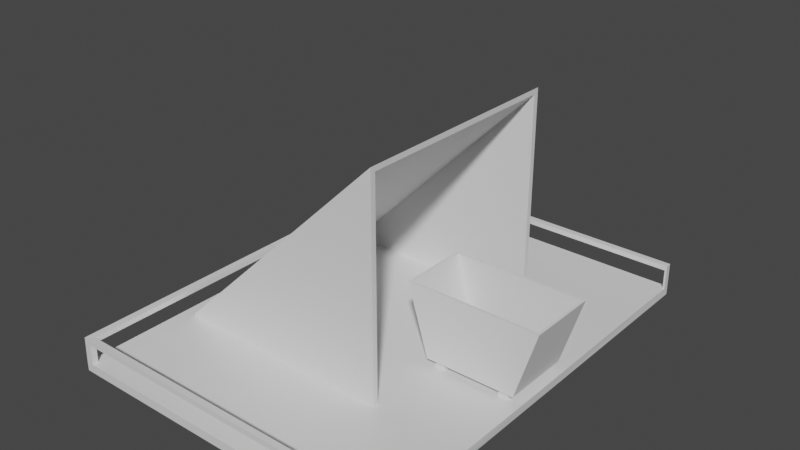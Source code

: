 # Source: MineLV3.blend  (saved by Blender 2.82.7; exported with 4.5.12 LTS)
import bpy
from mathutils import Matrix  # noqa: F401  (used for matrix-valued properties, if any)

bpy.ops.wm.read_factory_settings(use_empty=True)
scene = bpy.context.scene
scene.name = 'Scene'

# ---- collections
col_collection = bpy.data.collections.new('Collection'); scene.collection.children.link(col_collection)

# ---- materials (node trees are filled in below, after node groups)
mat_material = bpy.data.materials.new('Material')
mat_material.alpha_threshold = 0.0
mat_material.use_transparent_shadow = False
mat_material.line_color = (0.0, 0.0, 0.0, 1.0)
mat_material_001 = bpy.data.materials.new('Material.001')
mat_material_001.alpha_threshold = 0.0
mat_material_001.use_transparent_shadow = False
mat_material_001.line_color = (0.0, 0.0, 0.0, 1.0)

# ---- material node trees
mat_material.use_nodes = True; mat_material.node_tree.nodes.clear()
_N = mat_material.node_tree.nodes; _L = mat_material.node_tree.links
n0 = _N.new('ShaderNodeOutputMaterial'); n0.name = 'Material Output'; n0.location = (300, 300)
n1 = _N.new('ShaderNodeBsdfPrincipled'); n1.name = 'Principled BSDF'; n1.location = (10, 300)
n1.distribution = 'GGX'
n1.subsurface_method = 'BURLEY'
n1.inputs[2].default_value = 0.4
n1.inputs[3].default_value = 1.45
n1.inputs[27].default_value = (0.0, 0.0, 0.0, 1.0)
n1.inputs[28].default_value = 1.0
_L.new(n1.outputs[0], n0.inputs[0])
n0.is_active_output = True
mat_material_001.use_nodes = True; mat_material_001.node_tree.nodes.clear()
_N = mat_material_001.node_tree.nodes; _L = mat_material_001.node_tree.links
n0 = _N.new('ShaderNodeOutputMaterial'); n0.name = 'Material Output'; n0.location = (300, 300)
n1 = _N.new('ShaderNodeBsdfPrincipled'); n1.name = 'Principled BSDF'; n1.location = (10, 300)
n1.distribution = 'GGX'
n1.subsurface_method = 'BURLEY'
n1.inputs[2].default_value = 0.4
n1.inputs[3].default_value = 1.45
n1.inputs[27].default_value = (0.0, 0.0, 0.0, 1.0)
n1.inputs[28].default_value = 1.0
_L.new(n1.outputs[0], n0.inputs[0])
n0.is_active_output = True

# ---- world
world_world = bpy.data.worlds.new('World'); scene.world = world_world
world_world.use_nodes = True; world_world.node_tree.nodes.clear()
_N = world_world.node_tree.nodes; _L = world_world.node_tree.links
n0 = _N.new('ShaderNodeOutputWorld'); n0.name = 'World Output'; n0.location = (300, 300)
n1 = _N.new('ShaderNodeBackground'); n1.name = 'Background'; n1.location = (10, 300)
n1.inputs[0].default_value = (0.05088, 0.05088, 0.05088, 1.0)
_L.new(n1.outputs[0], n0.inputs[0])
n0.is_active_output = True
world_world.color = (0.05088, 0.05088, 0.05088)
world_world.use_sun_shadow = False
world_world.sun_shadow_jitter_overblur = 0.0

# ---- meshes
me_cube = bpy.data.meshes.new('Cube')
me_cube.from_pydata([(1.0, 1.0, 1.0), (1.0, 1.0, -1.0), (1.0, -1.0, 1.0), (1.0, -1.0, -1.0), (-1.0, 1.0, -0.9283), (-1.0, 1.0, -1.0), (-1.0, -1.0, -0.9283), (-1.0, -1.0, -1.0), (1.0, 0.9535, 0.9535), (1.0, 0.9535, -0.9535), (1.0, -0.9535, 0.9535), (1.0, -0.9535, -0.9535), (0.9377, 0.9535, 0.892), (-0.9051, 0.9535, -0.9535), (0.9377, -0.9535, 0.892), (-0.9051, -0.9535, -0.9535)], [], [(0, 4, 6, 2), (3, 2, 6, 7), (7, 6, 4, 5), (5, 1, 3, 7), (1, 0, 8, 9), (5, 4, 0, 1), (8, 10, 14, 12), (3, 1, 9, 11), (0, 2, 10, 8), (2, 3, 11, 10), (13, 12, 14, 15), (9, 8, 12, 13), (11, 9, 13, 15), (10, 11, 15, 14)])
_uv = me_cube.uv_layers.new(name='UVMap')
_uv.uv.foreach_set('vector', [0.625, 0.5, 0.875, 0.5, 0.875, 0.75, 0.625, 0.75, 0.375, 0.75, 0.625, 0.75, 0.625, 1.0, 0.375, 1.0, 0.375, 0.0, 0.625, 0.0, 0.625, 0.25, 0.375, 0.25, 0.125, 0.5, 0.375, 0.5, 0.375, 0.75, 0.125, 0.75, 0.375, 0.5, 0.625, 0.5, 0.625, 0.5, 0.375, 0.5, 0.375, 0.25, 0.625, 0.25, 0.625, 0.5, 0.375, 0.5, 0.625, 0.5, 0.625, 0.75, 0.625, 0.75, 0.625, 0.5, 0.375, 0.75, 0.375, 0.5, 0.375, 0.5, 0.375, 0.75, 0.625, 0.5, 0.625, 0.75, 0.625, 0.75, 0.625, 0.5, 0.625, 0.75, 0.375, 0.75, 0.375, 0.75, 0.625, 0.75, 0.375, 0.5, 0.625, 0.5, 0.625, 0.75, 0.375, 0.75, 0.375, 0.5, 0.625, 0.5, 0.625, 0.5, 0.375, 0.5, 0.375, 0.75, 0.375, 0.5, 0.375, 0.5, 0.375, 0.75, 0.625, 0.75, 0.375, 0.75, 0.375, 0.75, 0.625, 0.75])
me_cube.materials.append(mat_material)
me_cube.use_remesh_preserve_volume = False
me_cube.use_remesh_preserve_attributes = False
me_cube.use_mirror_vertex_groups = False
me_cube.update()
me_cube_001 = bpy.data.meshes.new('Cube.001')
me_cube_001.from_pydata([(-6.402, -1.0, -2.833), (-7.018, -1.0, -0.8326), (-6.402, 1.0, -2.833), (-7.018, 1.0, -0.8326), (-3.803, -1.0, -2.833), (-3.187, -1.0, -0.8326), (-3.803, 1.0, -2.833), (-3.187, 1.0, -0.8326), (-7.018, -1.0, -0.8326), (-7.018, 1.0, -0.8326), (-3.187, -1.0, -0.8326), (-3.187, 1.0, -0.8326), (-6.938, -0.9199, -0.8326), (-6.938, 0.9199, -0.8326), (-3.256, -0.9199, -0.8326), (-3.256, 0.9199, -0.8326), (-6.353, -0.9199, -2.767), (-6.353, 0.9199, -2.767), (-3.872, -0.9199, -2.767), (-3.872, 0.9199, -2.767), (-4.279, -0.9308, -2.988), (-4.279, -0.8031, -2.988), (-4.274, -0.9307, -3.026), (-4.275, -0.803, -3.026), (-4.261, -0.9305, -3.062), (-4.261, -0.8028, -3.062), (-4.239, -0.9304, -3.094), (-4.239, -0.8026, -3.093), (-4.21, -0.9302, -3.119), (-4.21, -0.8024, -3.119), (-4.176, -0.93, -3.137), (-4.176, -0.8023, -3.137), (-4.138, -0.9298, -3.146), (-4.139, -0.8021, -3.146), (-4.1, -0.9297, -3.146), (-4.1, -0.8019, -3.146), (-4.063, -0.9296, -3.137), (-4.063, -0.8018, -3.137), (-4.028, -0.9295, -3.119), (-4.029, -0.8017, -3.119), (-4.0, -0.9294, -3.094), (-4.0, -0.8017, -3.093), (-3.978, -0.9294, -3.062), (-3.978, -0.8017, -3.062), (-3.964, -0.9295, -3.026), (-3.965, -0.8018, -3.026), (-3.959, -0.9296, -2.988), (-3.96, -0.8018, -2.988), (-3.964, -0.9297, -2.95), (-3.965, -0.802, -2.949), (-3.978, -0.9299, -2.914), (-3.978, -0.8021, -2.913), (-4.0, -0.93, -2.882), (-4.0, -0.8023, -2.882), (-4.028, -0.9302, -2.857), (-4.029, -0.8025, -2.856), (-4.063, -0.9304, -2.839), (-4.063, -0.8027, -2.838), (-4.1, -0.9306, -2.829), (-4.1, -0.8028, -2.829), (-4.138, -0.9307, -2.829), (-4.139, -0.803, -2.829), (-4.176, -0.9308, -2.839), (-4.176, -0.8031, -2.838), (-4.21, -0.9309, -2.857), (-4.21, -0.8032, -2.856), (-4.239, -0.931, -2.882), (-4.239, -0.8032, -2.882), (-4.261, -0.931, -2.914), (-4.261, -0.8032, -2.913), (-4.274, -0.9309, -2.95), (-4.275, -0.8032, -2.949), (-6.192, -0.9308, -2.988), (-6.192, -0.8031, -2.988), (-6.187, -0.9307, -3.026), (-6.188, -0.803, -3.026), (-6.174, -0.9305, -3.062), (-6.174, -0.8028, -3.062), (-6.152, -0.9304, -3.094), (-6.152, -0.8026, -3.093), (-6.123, -0.9302, -3.119), (-6.123, -0.8024, -3.119), (-6.089, -0.93, -3.137), (-6.089, -0.8023, -3.137), (-6.051, -0.9298, -3.146), (-6.052, -0.8021, -3.146), (-6.013, -0.9297, -3.146), (-6.013, -0.8019, -3.146), (-5.976, -0.9296, -3.137), (-5.976, -0.8018, -3.137), (-5.942, -0.9295, -3.119), (-5.942, -0.8017, -3.119), (-5.913, -0.9294, -3.094), (-5.913, -0.8017, -3.093), (-5.891, -0.9294, -3.062), (-5.891, -0.8017, -3.062), (-5.877, -0.9295, -3.026), (-5.878, -0.8018, -3.026), (-5.873, -0.9296, -2.988), (-5.873, -0.8018, -2.988), (-5.877, -0.9297, -2.95), (-5.878, -0.802, -2.949), (-5.891, -0.9299, -2.914), (-5.891, -0.8021, -2.913), (-5.913, -0.93, -2.882), (-5.913, -0.8023, -2.882), (-5.942, -0.9302, -2.857), (-5.942, -0.8025, -2.856), (-5.976, -0.9304, -2.839), (-5.976, -0.8027, -2.838), (-6.013, -0.9306, -2.829), (-6.013, -0.8028, -2.829), (-6.051, -0.9307, -2.829), (-6.052, -0.803, -2.829), (-6.089, -0.9308, -2.839), (-6.089, -0.8031, -2.838), (-6.123, -0.9309, -2.857), (-6.123, -0.8032, -2.856), (-6.152, -0.931, -2.882), (-6.152, -0.8032, -2.882), (-6.174, -0.931, -2.914), (-6.174, -0.8032, -2.913), (-6.187, -0.9309, -2.95), (-6.188, -0.8032, -2.949), (-4.279, 0.6912, -2.988), (-4.279, 0.819, -2.988), (-4.274, 0.6914, -3.026), (-4.275, 0.8191, -3.026), (-4.261, 0.6915, -3.062), (-4.261, 0.8192, -3.062), (-4.239, 0.6917, -3.094), (-4.239, 0.8194, -3.093), (-4.21, 0.6919, -3.119), (-4.21, 0.8196, -3.119), (-4.176, 0.692, -3.137), (-4.176, 0.8198, -3.137), (-4.138, 0.6922, -3.146), (-4.139, 0.82, -3.146), (-4.1, 0.6924, -3.146), (-4.1, 0.8201, -3.146), (-4.063, 0.6925, -3.137), (-4.063, 0.8202, -3.137), (-4.028, 0.6926, -3.119), (-4.029, 0.8203, -3.119), (-4.0, 0.6926, -3.094), (-4.0, 0.8203, -3.093), (-3.978, 0.6926, -3.062), (-3.978, 0.8203, -3.062), (-3.964, 0.6926, -3.026), (-3.965, 0.8203, -3.026), (-3.959, 0.6925, -2.988), (-3.96, 0.8202, -2.988), (-3.964, 0.6923, -2.95), (-3.965, 0.8201, -2.949), (-3.978, 0.6922, -2.914), (-3.978, 0.8199, -2.913), (-4.0, 0.692, -2.882), (-4.0, 0.8197, -2.882), (-4.028, 0.6918, -2.857), (-4.029, 0.8196, -2.856), (-4.063, 0.6916, -2.839), (-4.063, 0.8194, -2.838), (-4.1, 0.6915, -2.829), (-4.1, 0.8192, -2.829), (-4.138, 0.6913, -2.829), (-4.139, 0.8191, -2.829), (-4.176, 0.6912, -2.839), (-4.176, 0.8189, -2.838), (-4.21, 0.6911, -2.857), (-4.21, 0.8189, -2.856), (-4.239, 0.6911, -2.882), (-4.239, 0.8188, -2.882), (-4.261, 0.6911, -2.914), (-4.261, 0.8188, -2.913), (-4.274, 0.6911, -2.95), (-4.275, 0.8189, -2.949), (-6.192, 0.6912, -2.988), (-6.192, 0.819, -2.988), (-6.187, 0.6914, -3.026), (-6.188, 0.8191, -3.026), (-6.174, 0.6915, -3.062), (-6.174, 0.8192, -3.062), (-6.152, 0.6917, -3.094), (-6.152, 0.8194, -3.093), (-6.123, 0.6919, -3.119), (-6.123, 0.8196, -3.119), (-6.089, 0.692, -3.137), (-6.089, 0.8198, -3.137), (-6.051, 0.6922, -3.146), (-6.052, 0.82, -3.146), (-6.013, 0.6924, -3.146), (-6.013, 0.8201, -3.146), (-5.976, 0.6925, -3.137), (-5.976, 0.8202, -3.137), (-5.942, 0.6926, -3.119), (-5.942, 0.8203, -3.119), (-5.913, 0.6926, -3.094), (-5.913, 0.8203, -3.093), (-5.891, 0.6926, -3.062), (-5.891, 0.8203, -3.062), (-5.877, 0.6926, -3.026), (-5.878, 0.8203, -3.026), (-5.873, 0.6925, -2.988), (-5.873, 0.8202, -2.988), (-5.877, 0.6923, -2.95), (-5.878, 0.8201, -2.949), (-5.891, 0.6922, -2.914), (-5.891, 0.8199, -2.913), (-5.913, 0.692, -2.882), (-5.913, 0.8197, -2.882), (-5.942, 0.6918, -2.857), (-5.942, 0.8196, -2.856), (-5.976, 0.6916, -2.839), (-5.976, 0.8194, -2.838), (-6.013, 0.6915, -2.829), (-6.013, 0.8192, -2.829), (-6.051, 0.6913, -2.829), (-6.052, 0.8191, -2.829), (-6.089, 0.6912, -2.839), (-6.089, 0.8189, -2.838), (-6.123, 0.6911, -2.857), (-6.123, 0.8189, -2.856), (-6.152, 0.6911, -2.882), (-6.152, 0.8188, -2.882), (-6.174, 0.6911, -2.914), (-6.174, 0.8188, -2.913), (-6.187, 0.6911, -2.95), (-6.188, 0.8189, -2.949)], [], [(0, 1, 3, 2), (2, 3, 7, 6), (6, 7, 5, 4), (4, 5, 1, 0), (2, 6, 4, 0), (5, 7, 11, 10), (8, 10, 14, 12), (3, 1, 8, 9), (1, 5, 10, 8), (7, 3, 9, 11), (15, 13, 17, 19), (11, 9, 13, 15), (10, 11, 15, 14), (9, 8, 12, 13), (19, 17, 16, 18), (14, 15, 19, 18), (13, 12, 16, 17), (12, 14, 18, 16), (20, 21, 23, 22), (22, 23, 25, 24), (24, 25, 27, 26), (26, 27, 29, 28), (28, 29, 31, 30), (30, 31, 33, 32), (32, 33, 35, 34), (34, 35, 37, 36), (36, 37, 39, 38), (38, 39, 41, 40), (40, 41, 43, 42), (42, 43, 45, 44), (44, 45, 47, 46), (46, 47, 49, 48), (48, 49, 51, 50), (50, 51, 53, 52), (52, 53, 55, 54), (54, 55, 57, 56), (56, 57, 59, 58), (58, 59, 61, 60), (60, 61, 63, 62), (62, 63, 65, 64), (64, 65, 67, 66), (66, 67, 69, 68), (23, 21, 71, 69, 67, 65, 63, 61, 59, 57, 55, 53, 51, 49, 47, 45, 43, 41, 39, 37, 35, 33, 31, 29, 27, 25), (68, 69, 71, 70), (70, 71, 21, 20), (20, 22, 24, 26, 28, 30, 32, 34, 36, 38, 40, 42, 44, 46, 48, 50, 52, 54, 56, 58, 60, 62, 64, 66, 68, 70), (72, 73, 75, 74), (74, 75, 77, 76), (76, 77, 79, 78), (78, 79, 81, 80), (80, 81, 83, 82), (82, 83, 85, 84), (84, 85, 87, 86), (86, 87, 89, 88), (88, 89, 91, 90), (90, 91, 93, 92), (92, 93, 95, 94), (94, 95, 97, 96), (96, 97, 99, 98), (98, 99, 101, 100), (100, 101, 103, 102), (102, 103, 105, 104), (104, 105, 107, 106), (106, 107, 109, 108), (108, 109, 111, 110), (110, 111, 113, 112), (112, 113, 115, 114), (114, 115, 117, 116), (116, 117, 119, 118), (118, 119, 121, 120), (75, 73, 123, 121, 119, 117, 115, 113, 111, 109, 107, 105, 103, 101, 99, 97, 95, 93, 91, 89, 87, 85, 83, 81, 79, 77), (120, 121, 123, 122), (122, 123, 73, 72), (72, 74, 76, 78, 80, 82, 84, 86, 88, 90, 92, 94, 96, 98, 100, 102, 104, 106, 108, 110, 112, 114, 116, 118, 120, 122), (124, 125, 127, 126), (126, 127, 129, 128), (128, 129, 131, 130), (130, 131, 133, 132), (132, 133, 135, 134), (134, 135, 137, 136), (136, 137, 139, 138), (138, 139, 141, 140), (140, 141, 143, 142), (142, 143, 145, 144), (144, 145, 147, 146), (146, 147, 149, 148), (148, 149, 151, 150), (150, 151, 153, 152), (152, 153, 155, 154), (154, 155, 157, 156), (156, 157, 159, 158), (158, 159, 161, 160), (160, 161, 163, 162), (162, 163, 165, 164), (164, 165, 167, 166), (166, 167, 169, 168), (168, 169, 171, 170), (170, 171, 173, 172), (127, 125, 175, 173, 171, 169, 167, 165, 163, 161, 159, 157, 155, 153, 151, 149, 147, 145, 143, 141, 139, 137, 135, 133, 131, 129), (172, 173, 175, 174), (174, 175, 125, 124), (124, 126, 128, 130, 132, 134, 136, 138, 140, 142, 144, 146, 148, 150, 152, 154, 156, 158, 160, 162, 164, 166, 168, 170, 172, 174), (176, 177, 179, 178), (178, 179, 181, 180), (180, 181, 183, 182), (182, 183, 185, 184), (184, 185, 187, 186), (186, 187, 189, 188), (188, 189, 191, 190), (190, 191, 193, 192), (192, 193, 195, 194), (194, 195, 197, 196), (196, 197, 199, 198), (198, 199, 201, 200), (200, 201, 203, 202), (202, 203, 205, 204), (204, 205, 207, 206), (206, 207, 209, 208), (208, 209, 211, 210), (210, 211, 213, 212), (212, 213, 215, 214), (214, 215, 217, 216), (216, 217, 219, 218), (218, 219, 221, 220), (220, 221, 223, 222), (222, 223, 225, 224), (179, 177, 227, 225, 223, 221, 219, 217, 215, 213, 211, 209, 207, 205, 203, 201, 199, 197, 195, 193, 191, 189, 187, 185, 183, 181), (224, 225, 227, 226), (226, 227, 177, 176), (176, 178, 180, 182, 184, 186, 188, 190, 192, 194, 196, 198, 200, 202, 204, 206, 208, 210, 212, 214, 216, 218, 220, 222, 224, 226)])
_uv = me_cube_001.uv_layers.new(name='UVMap')
_uv.uv.foreach_set('vector', [0.375, 0.0, 0.625, 0.0, 0.625, 0.25, 0.375, 0.25, 0.375, 0.25, 0.625, 0.25, 0.625, 0.5, 0.375, 0.5, 0.375, 0.5, 0.625, 0.5, 0.625, 0.75, 0.375, 0.75, 0.375, 0.75, 0.625, 0.75, 0.625, 1.0, 0.375, 1.0, 0.125, 0.5, 0.375, 0.5, 0.375, 0.75, 0.125, 0.75, 0.625, 0.75, 0.625, 0.5, 0.625, 0.5, 0.625, 0.75, 0.625, 1.0, 0.625, 0.75, 0.625, 0.75, 0.625, 1.0, 0.625, 0.25, 0.625, 0.0, 0.625, 0.0, 0.625, 0.25, 0.625, 1.0, 0.625, 0.75, 0.625, 0.75, 0.625, 1.0, 0.625, 0.5, 0.625, 0.25, 0.625, 0.25, 0.625, 0.5, 0.625, 0.5, 0.625, 0.25, 0.625, 0.25, 0.625, 0.5, 0.625, 0.5, 0.625, 0.25, 0.625, 0.25, 0.625, 0.5, 0.625, 0.75, 0.625, 0.5, 0.625, 0.5, 0.625, 0.75, 0.625, 0.25, 0.625, 0.0, 0.625, 0.0, 0.625, 0.25, 0.625, 0.5, 0.875, 0.5, 0.875, 0.75, 0.625, 0.75, 0.625, 0.75, 0.625, 0.5, 0.625, 0.5, 0.625, 0.75, 0.625, 0.25, 0.625, 0.0, 0.625, 0.0, 0.625, 0.25, 0.625, 1.0, 0.625, 0.75, 0.625, 0.75, 0.625, 1.0, 1.0, 0.5, 1.0, 1.0, 0.9615, 1.0, 0.9615, 0.5, 0.9615, 0.5, 0.9615, 1.0, 0.9231, 1.0, 0.9231, 0.5, 0.9231, 0.5, 0.9231, 1.0, 0.8846, 1.0, 0.8846, 0.5, 0.8846, 0.5, 0.8846, 1.0, 0.8462, 1.0, 0.8462, 0.5, 0.8462, 0.5, 0.8462, 1.0, 0.8077, 1.0, 0.8077, 0.5, 0.8077, 0.5, 0.8077, 1.0, 0.7692, 1.0, 0.7692, 0.5, 0.7692, 0.5, 0.7692, 1.0, 0.7308, 1.0, 0.7308, 0.5, 0.7308, 0.5, 0.7308, 1.0, 0.6923, 1.0, 0.6923, 0.5, 0.6923, 0.5, 0.6923, 1.0, 0.6538, 1.0, 0.6538, 0.5, 0.6538, 0.5, 0.6538, 1.0, 0.6154, 1.0, 0.6154, 0.5, 0.6154, 0.5, 0.6154, 1.0, 0.5769, 1.0, 0.5769, 0.5, 0.5769, 0.5, 0.5769, 1.0, 0.5385, 1.0, 0.5385, 0.5, 0.5385, 0.5, 0.5385, 1.0, 0.5, 1.0, 0.5, 0.5, 0.5, 0.5, 0.5, 1.0, 0.4615, 1.0, 0.4615, 0.5, 0.4615, 0.5, 0.4615, 1.0, 0.4231, 1.0, 0.4231, 0.5, 0.4231, 0.5, 0.4231, 1.0, 0.3846, 1.0, 0.3846, 0.5, 0.3846, 0.5, 0.3846, 1.0, 0.3462, 1.0, 0.3462, 0.5, 0.3462, 0.5, 0.3462, 1.0, 0.3077, 1.0, 0.3077, 0.5, 0.3077, 0.5, 0.3077, 1.0, 0.2692, 1.0, 0.2692, 0.5, 0.2692, 0.5, 0.2692, 1.0, 0.2308, 1.0, 0.2308, 0.5, 0.2308, 0.5, 0.2308, 1.0, 0.1923, 1.0, 0.1923, 0.5, 0.1923, 0.5, 0.1923, 1.0, 0.1538, 1.0, 0.1538, 0.5, 0.1538, 0.5, 0.1538, 1.0, 0.1154, 1.0, 0.1154, 0.5, 0.1154, 0.5, 0.1154, 1.0, 0.07692, 1.0, 0.07692, 0.5, 0.3074, 0.483, 0.25, 0.49, 0.1926, 0.483, 0.1385, 0.4625, 0.09085, 0.4296, 0.05248, 0.3863, 0.0256, 0.3351, 0.01175, 0.2789, 0.01175, 0.2211, 0.0256, 0.1649, 0.05248, 0.1137, 0.09085, 0.07036, 0.1385, 0.03749, 0.1926, 0.01697, 0.25, 0.01, 0.3074, 0.01697, 0.3615, 0.03749, 0.4091, 0.07036, 0.4475, 0.1137, 0.4744, 0.1649, 0.4882, 0.2211, 0.4882, 0.2789, 0.4744, 0.3351, 0.4475, 0.3863, 0.4091, 0.4296, 0.3615, 0.4625, 0.07692, 0.5, 0.07692, 1.0, 0.03846, 1.0, 0.03846, 0.5, 0.03846, 0.5, 0.03846, 1.0, -3.055e-07, 1.0, -3.055e-07, 0.5, 0.75, 0.49, 0.8074, 0.483, 0.8615, 0.4625, 0.9091, 0.4296, 0.9475, 0.3863, 0.9744, 0.3351, 0.9882, 0.2789, 0.9882, 0.2211, 0.9744, 0.1649, 0.9475, 0.1137, 0.9091, 0.07036, 0.8615, 0.03749, 0.8074, 0.01697, 0.75, 0.01, 0.6926, 0.01697, 0.6385, 0.03749, 0.5909, 0.07036, 0.5525, 0.1137, 0.5256, 0.1649, 0.5117, 0.2211, 0.5117, 0.2789, 0.5256, 0.3351, 0.5525, 0.3863, 0.5909, 0.4296, 0.6385, 0.4625, 0.6926, 0.483, 1.0, 0.5, 1.0, 1.0, 0.9615, 1.0, 0.9615, 0.5, 0.9615, 0.5, 0.9615, 1.0, 0.9231, 1.0, 0.9231, 0.5, 0.9231, 0.5, 0.9231, 1.0, 0.8846, 1.0, 0.8846, 0.5, 0.8846, 0.5, 0.8846, 1.0, 0.8462, 1.0, 0.8462, 0.5, 0.8462, 0.5, 0.8462, 1.0, 0.8077, 1.0, 0.8077, 0.5, 0.8077, 0.5, 0.8077, 1.0, 0.7692, 1.0, 0.7692, 0.5, 0.7692, 0.5, 0.7692, 1.0, 0.7308, 1.0, 0.7308, 0.5, 0.7308, 0.5, 0.7308, 1.0, 0.6923, 1.0, 0.6923, 0.5, 0.6923, 0.5, 0.6923, 1.0, 0.6538, 1.0, 0.6538, 0.5, 0.6538, 0.5, 0.6538, 1.0, 0.6154, 1.0, 0.6154, 0.5, 0.6154, 0.5, 0.6154, 1.0, 0.5769, 1.0, 0.5769, 0.5, 0.5769, 0.5, 0.5769, 1.0, 0.5385, 1.0, 0.5385, 0.5, 0.5385, 0.5, 0.5385, 1.0, 0.5, 1.0, 0.5, 0.5, 0.5, 0.5, 0.5, 1.0, 0.4615, 1.0, 0.4615, 0.5, 0.4615, 0.5, 0.4615, 1.0, 0.4231, 1.0, 0.4231, 0.5, 0.4231, 0.5, 0.4231, 1.0, 0.3846, 1.0, 0.3846, 0.5, 0.3846, 0.5, 0.3846, 1.0, 0.3462, 1.0, 0.3462, 0.5, 0.3462, 0.5, 0.3462, 1.0, 0.3077, 1.0, 0.3077, 0.5, 0.3077, 0.5, 0.3077, 1.0, 0.2692, 1.0, 0.2692, 0.5, 0.2692, 0.5, 0.2692, 1.0, 0.2308, 1.0, 0.2308, 0.5, 0.2308, 0.5, 0.2308, 1.0, 0.1923, 1.0, 0.1923, 0.5, 0.1923, 0.5, 0.1923, 1.0, 0.1538, 1.0, 0.1538, 0.5, 0.1538, 0.5, 0.1538, 1.0, 0.1154, 1.0, 0.1154, 0.5, 0.1154, 0.5, 0.1154, 1.0, 0.07692, 1.0, 0.07692, 0.5, 0.3074, 0.483, 0.25, 0.49, 0.1926, 0.483, 0.1385, 0.4625, 0.09085, 0.4296, 0.05248, 0.3863, 0.0256, 0.3351, 0.01175, 0.2789, 0.01175, 0.2211, 0.0256, 0.1649, 0.05248, 0.1137, 0.09085, 0.07036, 0.1385, 0.03749, 0.1926, 0.01697, 0.25, 0.01, 0.3074, 0.01697, 0.3615, 0.03749, 0.4091, 0.07036, 0.4475, 0.1137, 0.4744, 0.1649, 0.4882, 0.2211, 0.4882, 0.2789, 0.4744, 0.3351, 0.4475, 0.3863, 0.4091, 0.4296, 0.3615, 0.4625, 0.07692, 0.5, 0.07692, 1.0, 0.03846, 1.0, 0.03846, 0.5, 0.03846, 0.5, 0.03846, 1.0, -3.055e-07, 1.0, -3.055e-07, 0.5, 0.75, 0.49, 0.8074, 0.483, 0.8615, 0.4625, 0.9091, 0.4296, 0.9475, 0.3863, 0.9744, 0.3351, 0.9882, 0.2789, 0.9882, 0.2211, 0.9744, 0.1649, 0.9475, 0.1137, 0.9091, 0.07036, 0.8615, 0.03749, 0.8074, 0.01697, 0.75, 0.01, 0.6926, 0.01697, 0.6385, 0.03749, 0.5909, 0.07036, 0.5525, 0.1137, 0.5256, 0.1649, 0.5117, 0.2211, 0.5117, 0.2789, 0.5256, 0.3351, 0.5525, 0.3863, 0.5909, 0.4296, 0.6385, 0.4625, 0.6926, 0.483, 1.0, 0.5, 1.0, 1.0, 0.9615, 1.0, 0.9615, 0.5, 0.9615, 0.5, 0.9615, 1.0, 0.9231, 1.0, 0.9231, 0.5, 0.9231, 0.5, 0.9231, 1.0, 0.8846, 1.0, 0.8846, 0.5, 0.8846, 0.5, 0.8846, 1.0, 0.8462, 1.0, 0.8462, 0.5, 0.8462, 0.5, 0.8462, 1.0, 0.8077, 1.0, 0.8077, 0.5, 0.8077, 0.5, 0.8077, 1.0, 0.7692, 1.0, 0.7692, 0.5, 0.7692, 0.5, 0.7692, 1.0, 0.7308, 1.0, 0.7308, 0.5, 0.7308, 0.5, 0.7308, 1.0, 0.6923, 1.0, 0.6923, 0.5, 0.6923, 0.5, 0.6923, 1.0, 0.6538, 1.0, 0.6538, 0.5, 0.6538, 0.5, 0.6538, 1.0, 0.6154, 1.0, 0.6154, 0.5, 0.6154, 0.5, 0.6154, 1.0, 0.5769, 1.0, 0.5769, 0.5, 0.5769, 0.5, 0.5769, 1.0, 0.5385, 1.0, 0.5385, 0.5, 0.5385, 0.5, 0.5385, 1.0, 0.5, 1.0, 0.5, 0.5, 0.5, 0.5, 0.5, 1.0, 0.4615, 1.0, 0.4615, 0.5, 0.4615, 0.5, 0.4615, 1.0, 0.4231, 1.0, 0.4231, 0.5, 0.4231, 0.5, 0.4231, 1.0, 0.3846, 1.0, 0.3846, 0.5, 0.3846, 0.5, 0.3846, 1.0, 0.3462, 1.0, 0.3462, 0.5, 0.3462, 0.5, 0.3462, 1.0, 0.3077, 1.0, 0.3077, 0.5, 0.3077, 0.5, 0.3077, 1.0, 0.2692, 1.0, 0.2692, 0.5, 0.2692, 0.5, 0.2692, 1.0, 0.2308, 1.0, 0.2308, 0.5, 0.2308, 0.5, 0.2308, 1.0, 0.1923, 1.0, 0.1923, 0.5, 0.1923, 0.5, 0.1923, 1.0, 0.1538, 1.0, 0.1538, 0.5, 0.1538, 0.5, 0.1538, 1.0, 0.1154, 1.0, 0.1154, 0.5, 0.1154, 0.5, 0.1154, 1.0, 0.07692, 1.0, 0.07692, 0.5, 0.3074, 0.483, 0.25, 0.49, 0.1926, 0.483, 0.1385, 0.4625, 0.09085, 0.4296, 0.05248, 0.3863, 0.0256, 0.3351, 0.01175, 0.2789, 0.01175, 0.2211, 0.0256, 0.1649, 0.05248, 0.1137, 0.09085, 0.07036, 0.1385, 0.03749, 0.1926, 0.01697, 0.25, 0.01, 0.3074, 0.01697, 0.3615, 0.03749, 0.4091, 0.07036, 0.4475, 0.1137, 0.4744, 0.1649, 0.4882, 0.2211, 0.4882, 0.2789, 0.4744, 0.3351, 0.4475, 0.3863, 0.4091, 0.4296, 0.3615, 0.4625, 0.07692, 0.5, 0.07692, 1.0, 0.03846, 1.0, 0.03846, 0.5, 0.03846, 0.5, 0.03846, 1.0, -3.055e-07, 1.0, -3.055e-07, 0.5, 0.75, 0.49, 0.8074, 0.483, 0.8615, 0.4625, 0.9091, 0.4296, 0.9475, 0.3863, 0.9744, 0.3351, 0.9882, 0.2789, 0.9882, 0.2211, 0.9744, 0.1649, 0.9475, 0.1137, 0.9091, 0.07036, 0.8615, 0.03749, 0.8074, 0.01697, 0.75, 0.01, 0.6926, 0.01697, 0.6385, 0.03749, 0.5909, 0.07036, 0.5525, 0.1137, 0.5256, 0.1649, 0.5117, 0.2211, 0.5117, 0.2789, 0.5256, 0.3351, 0.5525, 0.3863, 0.5909, 0.4296, 0.6385, 0.4625, 0.6926, 0.483, 1.0, 0.5, 1.0, 1.0, 0.9615, 1.0, 0.9615, 0.5, 0.9615, 0.5, 0.9615, 1.0, 0.9231, 1.0, 0.9231, 0.5, 0.9231, 0.5, 0.9231, 1.0, 0.8846, 1.0, 0.8846, 0.5, 0.8846, 0.5, 0.8846, 1.0, 0.8462, 1.0, 0.8462, 0.5, 0.8462, 0.5, 0.8462, 1.0, 0.8077, 1.0, 0.8077, 0.5, 0.8077, 0.5, 0.8077, 1.0, 0.7692, 1.0, 0.7692, 0.5, 0.7692, 0.5, 0.7692, 1.0, 0.7308, 1.0, 0.7308, 0.5, 0.7308, 0.5, 0.7308, 1.0, 0.6923, 1.0, 0.6923, 0.5, 0.6923, 0.5, 0.6923, 1.0, 0.6538, 1.0, 0.6538, 0.5, 0.6538, 0.5, 0.6538, 1.0, 0.6154, 1.0, 0.6154, 0.5, 0.6154, 0.5, 0.6154, 1.0, 0.5769, 1.0, 0.5769, 0.5, 0.5769, 0.5, 0.5769, 1.0, 0.5385, 1.0, 0.5385, 0.5, 0.5385, 0.5, 0.5385, 1.0, 0.5, 1.0, 0.5, 0.5, 0.5, 0.5, 0.5, 1.0, 0.4615, 1.0, 0.4615, 0.5, 0.4615, 0.5, 0.4615, 1.0, 0.4231, 1.0, 0.4231, 0.5, 0.4231, 0.5, 0.4231, 1.0, 0.3846, 1.0, 0.3846, 0.5, 0.3846, 0.5, 0.3846, 1.0, 0.3462, 1.0, 0.3462, 0.5, 0.3462, 0.5, 0.3462, 1.0, 0.3077, 1.0, 0.3077, 0.5, 0.3077, 0.5, 0.3077, 1.0, 0.2692, 1.0, 0.2692, 0.5, 0.2692, 0.5, 0.2692, 1.0, 0.2308, 1.0, 0.2308, 0.5, 0.2308, 0.5, 0.2308, 1.0, 0.1923, 1.0, 0.1923, 0.5, 0.1923, 0.5, 0.1923, 1.0, 0.1538, 1.0, 0.1538, 0.5, 0.1538, 0.5, 0.1538, 1.0, 0.1154, 1.0, 0.1154, 0.5, 0.1154, 0.5, 0.1154, 1.0, 0.07692, 1.0, 0.07692, 0.5, 0.3074, 0.483, 0.25, 0.49, 0.1926, 0.483, 0.1385, 0.4625, 0.09085, 0.4296, 0.05248, 0.3863, 0.0256, 0.3351, 0.01175, 0.2789, 0.01175, 0.2211, 0.0256, 0.1649, 0.05248, 0.1137, 0.09085, 0.07036, 0.1385, 0.03749, 0.1926, 0.01697, 0.25, 0.01, 0.3074, 0.01697, 0.3615, 0.03749, 0.4091, 0.07036, 0.4475, 0.1137, 0.4744, 0.1649, 0.4882, 0.2211, 0.4882, 0.2789, 0.4744, 0.3351, 0.4475, 0.3863, 0.4091, 0.4296, 0.3615, 0.4625, 0.07692, 0.5, 0.07692, 1.0, 0.03846, 1.0, 0.03846, 0.5, 0.03846, 0.5, 0.03846, 1.0, -3.055e-07, 1.0, -3.055e-07, 0.5, 0.75, 0.49, 0.8074, 0.483, 0.8615, 0.4625, 0.9091, 0.4296, 0.9475, 0.3863, 0.9744, 0.3351, 0.9882, 0.2789, 0.9882, 0.2211, 0.9744, 0.1649, 0.9475, 0.1137, 0.9091, 0.07036, 0.8615, 0.03749, 0.8074, 0.01697, 0.75, 0.01, 0.6926, 0.01697, 0.6385, 0.03749, 0.5909, 0.07036, 0.5525, 0.1137, 0.5256, 0.1649, 0.5117, 0.2211, 0.5117, 0.2789, 0.5256, 0.3351, 0.5525, 0.3863, 0.5909, 0.4296, 0.6385, 0.4625, 0.6926, 0.483])
me_cube_001.use_remesh_fix_poles = True
me_cube_001.use_remesh_preserve_attributes = False
me_cube_001.use_mirror_vertex_groups = False
me_cube_001.update()
me_cube_002 = bpy.data.meshes.new('Cube.002')
me_cube_002.from_pydata([(-1.0, -1.0, 1.0), (-1.0, -1.0, -1.0), (-0.9984, -0.9982, 6.657), (-1.0, -1.0, 1.0), (0.4683, -1.0, 1.0), (-1.0, -1.0, 1.0), (0.4683, -0.973, 0.9557), (-0.9689, -0.973, 0.9557), (0.4773, -1.0, 1.0), (0.4773, -1.0, -1.0), (-0.9689, -0.01197, 0.9557), (0.4773, -1.0, 1.0), (-1.0, -0.01197, 1.0), (0.4773, -1.0, 1.0), (-1.0, -0.9728, 1.0), (0.4772, -0.973, 0.9557), (-0.9695, -1.0, 1.0), (-1.0, 0.0, -1.0), (-1.0, 0.0, 1.0), (-1.0, 0.0, 1.0), (-1.0, 0.0, 1.0), (-0.9689, 0.0, 0.9557), (0.4798, 0.0, 0.9557), (0.4773, 0.0, -1.0), (-0.9673, -0.9712, 6.613), (-0.9984, -0.9709, 6.657), (-0.9678, -0.9982, 6.657), (-0.9987, -0.9713, 5.484), (-0.9676, -0.9716, 5.44), (-0.9682, -0.9985, 5.484), (-0.9987, -0.9985, 5.484), (-0.9673, -0.9712, 6.613), (-0.9984, -0.9709, 6.657), (-0.9987, -0.9713, 5.484), (-0.9676, -0.9716, 5.44), (-0.9673, -0.9712, 6.613), (-0.9984, -0.9709, 6.657), (-0.9987, -0.9713, 5.484), (-0.9676, -0.9716, 5.44), (-0.9673, -0.9712, 6.613), (-0.9984, -0.9709, 6.657), (-0.9987, -0.9713, 5.484), (-0.9676, -0.9716, 5.44), (-0.9673, 0.0006851, 6.613), (-0.9984, 0.0009338, 6.657), (-0.9987, 0.0005537, 5.484), (-0.9676, 0.000305, 5.44), (-0.9689, -0.01197, 5.533), (-1.0, -0.01197, 5.577), (-1.0, 0.0, 5.577), (-0.9689, 0.0, 5.533), (0.4789, -0.9712, 6.613), (0.4783, -0.9982, 6.657), (0.4785, -0.9716, 5.44), (0.478, -0.9985, 5.484), (0.4789, -0.9712, 6.613), (0.4789, -0.9712, 6.613), (0.4789, -0.9712, 6.613), (0.4683, -1.0, 5.644), (0.4683, -0.973, 5.6), (0.4773, -1.0, 5.644), (0.4772, -0.973, 5.6)], [(4, 3), (11, 4), (11, 13), (8, 9), (8, 11), (20, 21), (18, 49)], [(19, 3, 5, 14, 12, 20), (18, 0, 3, 19), (10, 12, 14, 7), (22, 21, 10, 7, 6, 15), (24, 28, 34, 31), (16, 4, 6, 7), (17, 23, 9, 1), (2, 26, 24, 25), (1, 0, 18, 17), (5, 1, 9, 13), (24, 26, 52, 51), (30, 29, 26, 2), (27, 30, 2, 25), (14, 5, 30, 27), (5, 16, 29, 30), (16, 7, 28, 29), (7, 14, 27, 28), (34, 33, 37, 38), (25, 24, 31, 32), (27, 25, 32, 33), (28, 27, 33, 34), (35, 38, 42, 39), (33, 32, 36, 37), (31, 34, 38, 35), (32, 31, 35, 36), (42, 41, 45, 46), (36, 35, 39, 40), (38, 37, 41, 42), (37, 36, 40, 41), (46, 45, 44, 43), (41, 40, 44, 45), (39, 42, 46, 43), (40, 39, 43, 44), (10, 21, 50, 47), (12, 10, 47, 48), (54, 53, 51, 52), (35, 31, 55, 56), (28, 24, 51, 53), (29, 28, 53, 54), (31, 24, 51, 55), (26, 29, 54, 52), (39, 35, 56, 57), (6, 4, 58, 59), (4, 13, 60, 58), (13, 15, 61, 60), (15, 6, 59, 61), (12, 48, 49, 20), (48, 47, 50, 49), (13, 9, 23, 22, 15)])
_uv = me_cube_002.uv_layers.new(name='UVMap')
_uv.uv.foreach_set('vector', [0.625, 0.125, 0.625, 0.0, 0.625, 0.0, 0.625, 0.008334, 0.625, 0.1173, 0.625, 0.125, 0.625, 0.125, 0.625, 0.0, 0.625, 0.0, 0.625, 0.125, 0.625, 0.1168, 0.625, 0.1173, 0.625, 0.008334, 0.625, 0.0, 0.75, 0.625, 0.875, 0.625, 0.875, 0.6332, 0.875, 0.75, 0.759, 0.75, 0.75, 0.75, 0.625, 0.0, 0.625, 0.0, 0.625, 0.0, 0.625, 0.0, 0.625, 0.9915, 0.0, 0.0, 0.759, 0.75, 0.625, 0.0, 0.125, 0.625, 0.25, 0.625, 0.25, 0.75, 0.125, 0.75, 0.625, 0.0, 0.625, 0.9915, 0.625, 0.0, 0.625, 0.008334, 0.375, 0.0, 0.625, 0.0, 0.625, 0.125, 0.375, 0.125, 0.0, 0.0, 0.125, 0.75, 0.25, 0.75, 0.0, 0.0, 0.625, 0.0, 0.625, 0.9915, 0.625, 0.9915, 0.625, 0.0, 0.0, 0.0, 0.0, 0.0, 0.0, 0.0, 0.0, 0.0, 0.625, 0.008334, 0.625, 0.0, 0.625, 0.0, 0.625, 0.008334, 0.625, 0.008334, 0.625, 0.0, 0.625, 0.0, 0.625, 0.008334, 0.0, 0.0, 0.0, 0.0, 0.0, 0.0, 0.0, 0.0, 0.625, 0.9915, 0.625, 0.0, 0.625, 0.0, 0.625, 0.9915, 0.625, 0.0, 0.625, 0.008334, 0.625, 0.008334, 0.625, 0.0, 0.625, 0.0, 0.625, 0.008334, 0.625, 0.008334, 0.625, 0.0, 0.625, 0.008334, 0.625, 0.0, 0.625, 0.0, 0.625, 0.008334, 0.625, 0.008334, 0.625, 0.008334, 0.625, 0.008334, 0.625, 0.008334, 0.625, 0.0, 0.625, 0.008334, 0.625, 0.008334, 0.625, 0.0, 0.625, 0.0, 0.625, 0.0, 0.625, 0.0, 0.625, 0.0, 0.625, 0.008334, 0.625, 0.008334, 0.625, 0.008334, 0.625, 0.008334, 0.625, 0.0, 0.625, 0.0, 0.625, 0.0, 0.625, 0.0, 0.625, 0.008334, 0.625, 0.0, 0.625, 0.0, 0.625, 0.008334, 0.625, 0.0, 0.625, 0.008334, 0.625, 0.008334, 0.625, 0.0, 0.625, 0.008334, 0.625, 0.0, 0.625, 0.0, 0.625, 0.008334, 0.625, 0.0, 0.625, 0.008334, 0.625, 0.008334, 0.625, 0.0, 0.625, 0.008334, 0.625, 0.008334, 0.625, 0.008334, 0.625, 0.008334, 0.625, 0.0, 0.625, 0.008334, 0.625, 0.008334, 0.625, 0.0, 0.625, 0.008334, 0.625, 0.008334, 0.625, 0.008334, 0.625, 0.008334, 0.625, 0.0, 0.625, 0.0, 0.625, 0.0, 0.625, 0.0, 0.625, 0.008334, 0.625, 0.0, 0.625, 0.0, 0.625, 0.008334, 0.875, 0.6332, 0.875, 0.625, 0.875, 0.625, 0.875, 0.6332, 0.625, 0.1173, 0.625, 0.1168, 0.625, 0.1168, 0.625, 0.1173, 0.625, 0.9915, 0.625, 0.0, 0.625, 0.0, 0.625, 0.9915, 0.625, 0.0, 0.625, 0.0, 0.625, 0.0, 0.625, 0.0, 0.625, 0.0, 0.625, 0.0, 0.625, 0.0, 0.625, 0.0, 0.625, 0.9915, 0.625, 0.0, 0.625, 0.0, 0.625, 0.9915, 0.625, 0.0, 0.625, 0.0, 0.625, 0.0, 0.625, 0.0, 0.0, 0.0, 0.0, 0.0, 0.0, 0.0, 0.0, 0.0, 0.625, 0.0, 0.625, 0.0, 0.625, 0.0, 0.625, 0.0, 0.759, 0.75, 0.0, 0.0, 0.0, 0.0, 0.759, 0.75, 0.0, 0.0, 0.0, 0.0, 0.0, 0.0, 0.0, 0.0, 0.0, 0.0, 0.0, 0.0, 0.0, 0.0, 0.0, 0.0, 0.75, 0.75, 0.759, 0.75, 0.759, 0.75, 0.75, 0.75, 0.625, 0.1173, 0.625, 0.1173, 0.0, 0.0, 0.625, 0.125, 0.625, 0.1173, 0.875, 0.6332, 0.875, 0.625, 0.0, 0.0, 0.0, 0.0, 0.25, 0.75, 0.25, 0.625, 0.75, 0.625, 0.75, 0.75])
me_cube_002.materials.append(mat_material_001)
me_cube_002.use_remesh_preserve_volume = False
me_cube_002.use_remesh_preserve_attributes = False
me_cube_002.use_mirror_vertex_groups = False
me_cube_002.update()

# ---- objects
ob_shaft = bpy.data.objects.new('Shaft', me_cube)
ob_cart = bpy.data.objects.new('Cart', me_cube_001)
ob_fence = bpy.data.objects.new('Fence', me_cube_002)

# ---- transforms, parenting, visibility, modifiers, constraints
ob_shaft.location = (0.0, 0.0, 0.0)
ob_shaft.lock_rotations_4d = False
ob_shaft.empty_display_type = 'ARROWS'
ob_shaft.lineart.crease_threshold = 0.0
ob_cart.location = (2.962, 0.0, 0.0)
ob_cart.scale = (0.3131, 0.3131, 0.3131)
ob_cart.lineart.crease_threshold = 0.0
ob_fence.location = (0.877, 0.0, -0.9843)
ob_fence.scale = (1.999, 1.999, 0.03998)
ob_fence.lock_rotations_4d = False
ob_fence.empty_display_type = 'ARROWS'
ob_fence.lineart.crease_threshold = 0.0
_m = ob_fence.modifiers.new('Mirror', 'MIRROR')
_m.use_axis = (False, True, False)

# ---- collection membership
col_collection.objects.link(ob_shaft)
col_collection.objects.link(ob_cart)
col_collection.objects.link(ob_fence)

# ---- scene / render settings (as saved in the file)
scene.frame_start = 1; scene.frame_end = 250; scene.frame_set(1)
scene.render.engine = 'BLENDER_EEVEE_NEXT'
scene.cycles.use_denoising = False
scene.cycles.samples = 128
scene.cycles.sampling_pattern = 'TABULATED_SOBOL'
scene.cycles.use_adaptive_sampling = False
scene.cycles.use_light_tree = False
scene.view_settings.view_transform = 'Filmic'
bpy.context.view_layer.update()

# ---- added for rendering (the .blend has no active camera and no usable light): camera, sun
cam_auto = bpy.data.cameras.new('AutoCamera')
cam_auto.lens = 50.0
cam_auto.sensor_width = 36.0
cam_auto.clip_end = 1000.0
ob_auto_camera = bpy.data.objects.new('AutoCamera', cam_auto)
scene.collection.objects.link(ob_auto_camera)
ob_auto_camera.location = (5.45561, -6.04126, 4.01537)
ob_auto_camera.rotation_euler = (1.09748, -7.21219e-08, 0.694738)
scene.camera = ob_auto_camera
light_auto_sun = bpy.data.lights.new('AutoSun', 'SUN')
light_auto_sun.energy = 3.0
light_auto_sun.angle = 0.0523599
ob_auto_sun = bpy.data.objects.new('AutoSun', light_auto_sun)
scene.collection.objects.link(ob_auto_sun)
ob_auto_sun.rotation_euler = (0.872665, 0.174533, 0.523599)
bpy.context.view_layer.update()
